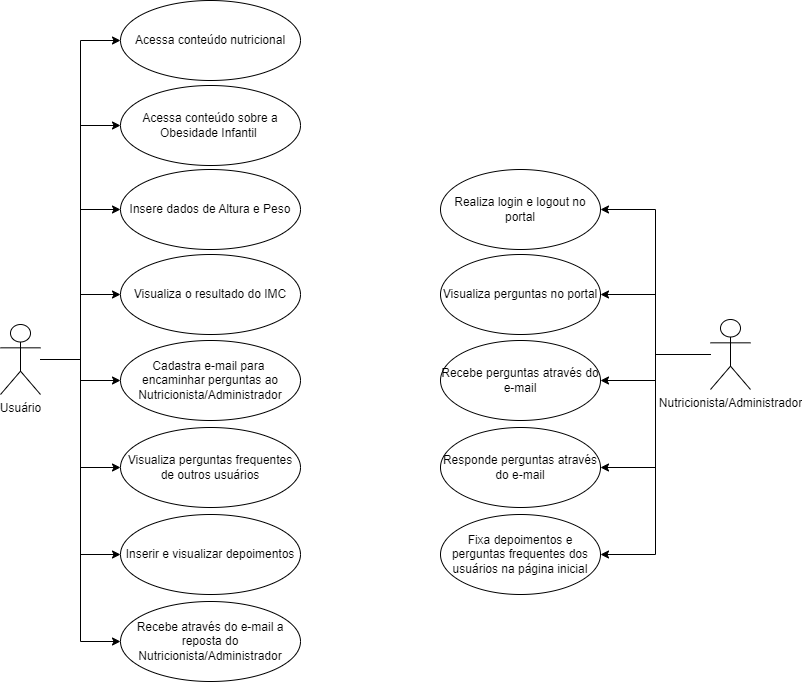

The diagram above was exported from draw.io. Its source (the exported page's mxGraphModel, read from the mxfile embedded in the PNG):
<mxGraphModel dx="880" dy="452" grid="1" gridSize="10" guides="1" tooltips="1" connect="1" arrows="1" fold="1" page="1" pageScale="1" pageWidth="827" pageHeight="1169" math="0" shadow="0">
  <root>
    <mxCell id="0" />
    <mxCell id="1" parent="0" />
    <mxCell id="ORpY1kL1RBeTNNOehPyQ-20" style="edgeStyle=orthogonalEdgeStyle;rounded=0;orthogonalLoop=1;jettySize=auto;html=1;entryX=0;entryY=0.5;entryDx=0;entryDy=0;" parent="1" source="ORpY1kL1RBeTNNOehPyQ-1" target="ORpY1kL1RBeTNNOehPyQ-5" edge="1">
      <mxGeometry relative="1" as="geometry" />
    </mxCell>
    <mxCell id="ORpY1kL1RBeTNNOehPyQ-21" style="edgeStyle=orthogonalEdgeStyle;rounded=0;orthogonalLoop=1;jettySize=auto;html=1;entryX=0;entryY=0.5;entryDx=0;entryDy=0;" parent="1" source="ORpY1kL1RBeTNNOehPyQ-1" target="ORpY1kL1RBeTNNOehPyQ-6" edge="1">
      <mxGeometry relative="1" as="geometry" />
    </mxCell>
    <mxCell id="ORpY1kL1RBeTNNOehPyQ-22" style="edgeStyle=orthogonalEdgeStyle;rounded=0;orthogonalLoop=1;jettySize=auto;html=1;" parent="1" source="ORpY1kL1RBeTNNOehPyQ-1" target="ORpY1kL1RBeTNNOehPyQ-7" edge="1">
      <mxGeometry relative="1" as="geometry" />
    </mxCell>
    <mxCell id="ORpY1kL1RBeTNNOehPyQ-25" style="edgeStyle=orthogonalEdgeStyle;rounded=0;orthogonalLoop=1;jettySize=auto;html=1;entryX=0;entryY=0.5;entryDx=0;entryDy=0;" parent="1" source="ORpY1kL1RBeTNNOehPyQ-1" target="ORpY1kL1RBeTNNOehPyQ-8" edge="1">
      <mxGeometry relative="1" as="geometry">
        <mxPoint x="120" y="510" as="targetPoint" />
      </mxGeometry>
    </mxCell>
    <mxCell id="ORpY1kL1RBeTNNOehPyQ-27" style="edgeStyle=orthogonalEdgeStyle;rounded=0;orthogonalLoop=1;jettySize=auto;html=1;entryX=0;entryY=0.5;entryDx=0;entryDy=0;" parent="1" source="ORpY1kL1RBeTNNOehPyQ-1" target="ORpY1kL1RBeTNNOehPyQ-11" edge="1">
      <mxGeometry relative="1" as="geometry" />
    </mxCell>
    <mxCell id="ORpY1kL1RBeTNNOehPyQ-28" style="edgeStyle=orthogonalEdgeStyle;rounded=0;orthogonalLoop=1;jettySize=auto;html=1;entryX=0;entryY=0.5;entryDx=0;entryDy=0;" parent="1" source="ORpY1kL1RBeTNNOehPyQ-1" target="ORpY1kL1RBeTNNOehPyQ-12" edge="1">
      <mxGeometry relative="1" as="geometry" />
    </mxCell>
    <mxCell id="ORpY1kL1RBeTNNOehPyQ-29" style="edgeStyle=orthogonalEdgeStyle;rounded=0;orthogonalLoop=1;jettySize=auto;html=1;entryX=0;entryY=0.5;entryDx=0;entryDy=0;" parent="1" source="ORpY1kL1RBeTNNOehPyQ-1" target="ORpY1kL1RBeTNNOehPyQ-4" edge="1">
      <mxGeometry relative="1" as="geometry" />
    </mxCell>
    <mxCell id="sad59tcvIVO1O-ExeBaw-1" style="edgeStyle=orthogonalEdgeStyle;rounded=0;orthogonalLoop=1;jettySize=auto;html=1;entryX=0;entryY=0.5;entryDx=0;entryDy=0;" parent="1" source="ORpY1kL1RBeTNNOehPyQ-1" target="ORpY1kL1RBeTNNOehPyQ-10" edge="1">
      <mxGeometry relative="1" as="geometry" />
    </mxCell>
    <mxCell id="ORpY1kL1RBeTNNOehPyQ-1" value="Usuário&lt;br&gt;" style="shape=umlActor;verticalLabelPosition=bottom;verticalAlign=top;html=1;outlineConnect=0;" parent="1" vertex="1">
      <mxGeometry x="20" y="455" width="40" height="70" as="geometry" />
    </mxCell>
    <mxCell id="ORpY1kL1RBeTNNOehPyQ-34" style="edgeStyle=orthogonalEdgeStyle;rounded=0;orthogonalLoop=1;jettySize=auto;html=1;entryX=1;entryY=0.5;entryDx=0;entryDy=0;" parent="1" source="ORpY1kL1RBeTNNOehPyQ-3" target="ORpY1kL1RBeTNNOehPyQ-30" edge="1">
      <mxGeometry relative="1" as="geometry" />
    </mxCell>
    <mxCell id="ORpY1kL1RBeTNNOehPyQ-35" style="edgeStyle=orthogonalEdgeStyle;rounded=0;orthogonalLoop=1;jettySize=auto;html=1;" parent="1" source="ORpY1kL1RBeTNNOehPyQ-3" target="ORpY1kL1RBeTNNOehPyQ-31" edge="1">
      <mxGeometry relative="1" as="geometry" />
    </mxCell>
    <mxCell id="ORpY1kL1RBeTNNOehPyQ-36" style="edgeStyle=orthogonalEdgeStyle;rounded=0;orthogonalLoop=1;jettySize=auto;html=1;" parent="1" source="ORpY1kL1RBeTNNOehPyQ-3" target="ORpY1kL1RBeTNNOehPyQ-32" edge="1">
      <mxGeometry relative="1" as="geometry" />
    </mxCell>
    <mxCell id="ORpY1kL1RBeTNNOehPyQ-37" style="edgeStyle=orthogonalEdgeStyle;rounded=0;orthogonalLoop=1;jettySize=auto;html=1;entryX=1;entryY=0.5;entryDx=0;entryDy=0;" parent="1" source="ORpY1kL1RBeTNNOehPyQ-3" target="ORpY1kL1RBeTNNOehPyQ-33" edge="1">
      <mxGeometry relative="1" as="geometry" />
    </mxCell>
    <mxCell id="ORpY1kL1RBeTNNOehPyQ-41" style="edgeStyle=orthogonalEdgeStyle;rounded=0;orthogonalLoop=1;jettySize=auto;html=1;entryX=1;entryY=0.5;entryDx=0;entryDy=0;" parent="1" source="ORpY1kL1RBeTNNOehPyQ-3" target="ORpY1kL1RBeTNNOehPyQ-39" edge="1">
      <mxGeometry relative="1" as="geometry" />
    </mxCell>
    <mxCell id="ORpY1kL1RBeTNNOehPyQ-3" value="Nutricionista/Administrador&lt;br&gt;" style="shape=umlActor;verticalLabelPosition=bottom;verticalAlign=top;html=1;outlineConnect=0;" parent="1" vertex="1">
      <mxGeometry x="730" y="450" width="40" height="70" as="geometry" />
    </mxCell>
    <mxCell id="ORpY1kL1RBeTNNOehPyQ-4" value="Acessa conteúdo nutricional" style="ellipse;whiteSpace=wrap;html=1;" parent="1" vertex="1">
      <mxGeometry x="140" y="131" width="180" height="80" as="geometry" />
    </mxCell>
    <mxCell id="ORpY1kL1RBeTNNOehPyQ-5" value="Acessa conteúdo sobre a Obesidade Infantil&amp;nbsp;" style="ellipse;whiteSpace=wrap;html=1;" parent="1" vertex="1">
      <mxGeometry x="140" y="216" width="180" height="80" as="geometry" />
    </mxCell>
    <mxCell id="ORpY1kL1RBeTNNOehPyQ-6" value="Insere dados de Altura e Peso" style="ellipse;whiteSpace=wrap;html=1;" parent="1" vertex="1">
      <mxGeometry x="140" y="300" width="180" height="80" as="geometry" />
    </mxCell>
    <mxCell id="ORpY1kL1RBeTNNOehPyQ-7" value="Visualiza o resultado do IMC" style="ellipse;whiteSpace=wrap;html=1;" parent="1" vertex="1">
      <mxGeometry x="140" y="385" width="180" height="80" as="geometry" />
    </mxCell>
    <mxCell id="ORpY1kL1RBeTNNOehPyQ-8" value="Cadastra e-mail para&amp;nbsp; encaminhar perguntas ao Nutricionista/Administrador" style="ellipse;whiteSpace=wrap;html=1;" parent="1" vertex="1">
      <mxGeometry x="140" y="471" width="180" height="80" as="geometry" />
    </mxCell>
    <mxCell id="ORpY1kL1RBeTNNOehPyQ-10" value="Visualiza perguntas frequentes de outros usuários" style="ellipse;whiteSpace=wrap;html=1;" parent="1" vertex="1">
      <mxGeometry x="140" y="558" width="180" height="80" as="geometry" />
    </mxCell>
    <mxCell id="ORpY1kL1RBeTNNOehPyQ-11" value="Inserir e visualizar depoimentos" style="ellipse;whiteSpace=wrap;html=1;" parent="1" vertex="1">
      <mxGeometry x="140" y="645" width="180" height="80" as="geometry" />
    </mxCell>
    <mxCell id="ORpY1kL1RBeTNNOehPyQ-12" value="Recebe através do e-mail a reposta do Nutricionista/Administrador" style="ellipse;whiteSpace=wrap;html=1;" parent="1" vertex="1">
      <mxGeometry x="140" y="732" width="180" height="80" as="geometry" />
    </mxCell>
    <mxCell id="ORpY1kL1RBeTNNOehPyQ-30" value="Realiza login e logout no portal" style="ellipse;whiteSpace=wrap;html=1;" parent="1" vertex="1">
      <mxGeometry x="460" y="300" width="160" height="80" as="geometry" />
    </mxCell>
    <mxCell id="ORpY1kL1RBeTNNOehPyQ-31" value="Visualiza perguntas no portal" style="ellipse;whiteSpace=wrap;html=1;" parent="1" vertex="1">
      <mxGeometry x="460" y="385" width="160" height="80" as="geometry" />
    </mxCell>
    <mxCell id="ORpY1kL1RBeTNNOehPyQ-32" value="Recebe perguntas através do e-mail" style="ellipse;whiteSpace=wrap;html=1;" parent="1" vertex="1">
      <mxGeometry x="460" y="471" width="160" height="80" as="geometry" />
    </mxCell>
    <mxCell id="ORpY1kL1RBeTNNOehPyQ-33" value="&lt;div&gt;Responde perguntas através do e-mail&lt;/div&gt;" style="ellipse;whiteSpace=wrap;html=1;" parent="1" vertex="1">
      <mxGeometry x="460" y="558" width="160" height="80" as="geometry" />
    </mxCell>
    <mxCell id="ORpY1kL1RBeTNNOehPyQ-39" value="&lt;div&gt;Fixa depoimentos e perguntas frequentes dos usuários na página inicial&lt;/div&gt;" style="ellipse;whiteSpace=wrap;html=1;" parent="1" vertex="1">
      <mxGeometry x="460" y="645" width="160" height="80" as="geometry" />
    </mxCell>
  </root>
</mxGraphModel>